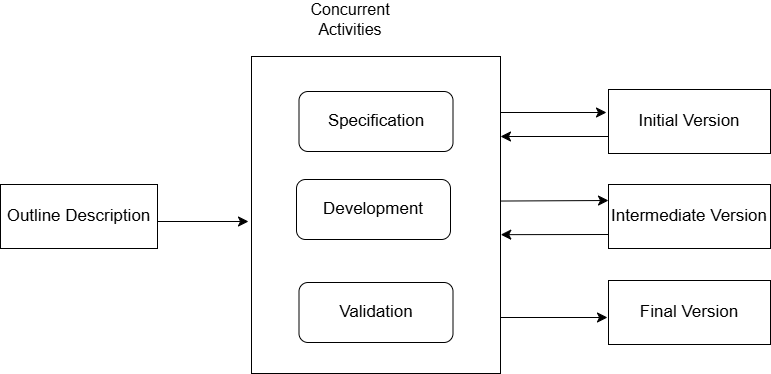

The diagram above was exported from draw.io. Its source (the exported page's mxGraphModel, read from the mxfile embedded in the PNG):
<mxGraphModel dx="1050" dy="965" grid="0" gridSize="10" guides="1" tooltips="1" connect="1" arrows="1" fold="1" page="0" pageScale="1" pageWidth="827" pageHeight="1169" math="0" shadow="0">
  <root>
    <mxCell id="0" />
    <mxCell id="1" parent="0" />
    <mxCell id="oNXsbbFL2NqdcNGrimE7-32" style="edgeStyle=none;curved=1;rounded=0;orthogonalLoop=1;jettySize=auto;html=1;exitX=0.456;exitY=0.009;exitDx=0;exitDy=0;entryX=0;entryY=0.25;entryDx=0;entryDy=0;fontSize=12;startSize=8;endSize=8;exitPerimeter=0;" parent="1" source="oNXsbbFL2NqdcNGrimE7-2" target="oNXsbbFL2NqdcNGrimE7-20" edge="1">
      <mxGeometry relative="1" as="geometry" />
    </mxCell>
    <mxCell id="oNXsbbFL2NqdcNGrimE7-2" value="" style="rounded=0;whiteSpace=wrap;html=1;direction=south;" parent="1" vertex="1">
      <mxGeometry x="316" y="-32" width="249" height="317" as="geometry" />
    </mxCell>
    <mxCell id="oNXsbbFL2NqdcNGrimE7-6" value="&lt;font style=&quot;font-size: 17px;&quot;&gt;Validation&lt;/font&gt;" style="rounded=1;whiteSpace=wrap;html=1;" parent="1" vertex="1">
      <mxGeometry x="363.5" y="194" width="154" height="60" as="geometry" />
    </mxCell>
    <mxCell id="oNXsbbFL2NqdcNGrimE7-8" value="&lt;font style=&quot;font-size: 17px;&quot;&gt;Development&lt;/font&gt;" style="rounded=1;whiteSpace=wrap;html=1;" parent="1" vertex="1">
      <mxGeometry x="361" y="91" width="154" height="60" as="geometry" />
    </mxCell>
    <mxCell id="oNXsbbFL2NqdcNGrimE7-17" value="&lt;span style=&quot;font-size: 17px;&quot;&gt;Specification&lt;/span&gt;" style="rounded=1;whiteSpace=wrap;html=1;" parent="1" vertex="1">
      <mxGeometry x="363.5" y="3" width="154" height="60" as="geometry" />
    </mxCell>
    <mxCell id="oNXsbbFL2NqdcNGrimE7-19" value="&lt;span style=&quot;font-size: 17px;&quot;&gt;Initial Version&lt;/span&gt;" style="rounded=0;whiteSpace=wrap;html=1;" parent="1" vertex="1">
      <mxGeometry x="673" y="1" width="162" height="64" as="geometry" />
    </mxCell>
    <mxCell id="oNXsbbFL2NqdcNGrimE7-20" value="&lt;span style=&quot;font-size: 17px;&quot;&gt;Intermediate Version&lt;/span&gt;" style="rounded=0;whiteSpace=wrap;html=1;" parent="1" vertex="1">
      <mxGeometry x="673" y="96" width="162" height="64" as="geometry" />
    </mxCell>
    <mxCell id="oNXsbbFL2NqdcNGrimE7-21" value="&lt;span style=&quot;font-size: 17px;&quot;&gt;Final Version&lt;/span&gt;" style="rounded=0;whiteSpace=wrap;html=1;" parent="1" vertex="1">
      <mxGeometry x="673" y="192" width="162" height="64" as="geometry" />
    </mxCell>
    <mxCell id="oNXsbbFL2NqdcNGrimE7-24" value="&lt;span style=&quot;font-size: 17px;&quot;&gt;Outline Description&lt;/span&gt;" style="rounded=0;whiteSpace=wrap;html=1;" parent="1" vertex="1">
      <mxGeometry x="65" y="96" width="157" height="64" as="geometry" />
    </mxCell>
    <mxCell id="oNXsbbFL2NqdcNGrimE7-33" value="" style="endArrow=classic;html=1;rounded=0;fontSize=12;startSize=8;endSize=8;curved=1;" parent="1" edge="1">
      <mxGeometry width="50" height="50" relative="1" as="geometry">
        <mxPoint x="222" y="133" as="sourcePoint" />
        <mxPoint x="313" y="133" as="targetPoint" />
      </mxGeometry>
    </mxCell>
    <mxCell id="oNXsbbFL2NqdcNGrimE7-34" value="" style="endArrow=classic;html=1;rounded=0;fontSize=12;startSize=8;endSize=8;curved=1;entryX=0.562;entryY=-0.001;entryDx=0;entryDy=0;entryPerimeter=0;" parent="1" target="oNXsbbFL2NqdcNGrimE7-2" edge="1">
      <mxGeometry width="50" height="50" relative="1" as="geometry">
        <mxPoint x="673" y="146" as="sourcePoint" />
        <mxPoint x="728" y="101" as="targetPoint" />
      </mxGeometry>
    </mxCell>
    <mxCell id="oNXsbbFL2NqdcNGrimE7-36" value="" style="endArrow=classic;html=1;rounded=0;fontSize=12;startSize=8;endSize=8;curved=1;" parent="1" edge="1">
      <mxGeometry width="50" height="50" relative="1" as="geometry">
        <mxPoint x="565" y="229" as="sourcePoint" />
        <mxPoint x="672" y="229" as="targetPoint" />
      </mxGeometry>
    </mxCell>
    <mxCell id="oNXsbbFL2NqdcNGrimE7-40" value="" style="endArrow=classic;html=1;rounded=0;fontSize=12;startSize=8;endSize=8;curved=1;" parent="1" edge="1">
      <mxGeometry width="50" height="50" relative="1" as="geometry">
        <mxPoint x="565" y="24" as="sourcePoint" />
        <mxPoint x="671" y="24" as="targetPoint" />
      </mxGeometry>
    </mxCell>
    <mxCell id="oNXsbbFL2NqdcNGrimE7-41" value="" style="endArrow=classic;html=1;rounded=0;fontSize=12;startSize=8;endSize=8;curved=1;entryX=0.562;entryY=-0.001;entryDx=0;entryDy=0;entryPerimeter=0;" parent="1" edge="1">
      <mxGeometry width="50" height="50" relative="1" as="geometry">
        <mxPoint x="673" y="48" as="sourcePoint" />
        <mxPoint x="565" y="48" as="targetPoint" />
      </mxGeometry>
    </mxCell>
    <mxCell id="oNXsbbFL2NqdcNGrimE7-42" value="Concurrent Activities" style="text;strokeColor=none;fillColor=none;html=1;align=center;verticalAlign=middle;whiteSpace=wrap;rounded=0;fontSize=16;" parent="1" vertex="1">
      <mxGeometry x="385" y="-84" width="60" height="30" as="geometry" />
    </mxCell>
  </root>
</mxGraphModel>